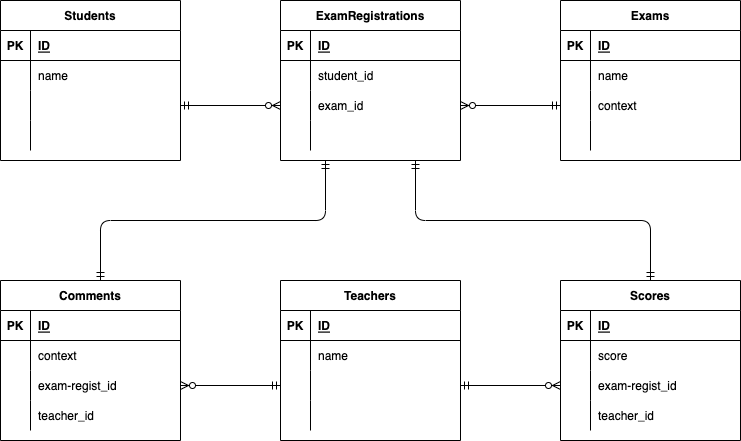

The diagram above was exported from draw.io. Its source (the exported page's mxGraphModel, read from the mxfile embedded in the PNG):
<mxGraphModel dx="1319" dy="932" grid="1" gridSize="10" guides="1" tooltips="1" connect="1" arrows="1" fold="1" page="1" pageScale="1" pageWidth="827" pageHeight="1169" math="0" shadow="0">
  <root>
    <mxCell id="0" />
    <mxCell id="1" parent="0" />
    <mxCell id="2" value="Students" style="shape=table;startSize=30;container=1;collapsible=1;childLayout=tableLayout;fixedRows=1;rowLines=0;fontStyle=1;align=center;resizeLast=1;" parent="1" vertex="1">
      <mxGeometry x="40" y="80" width="180" height="160" as="geometry" />
    </mxCell>
    <mxCell id="3" value="" style="shape=partialRectangle;collapsible=0;dropTarget=0;pointerEvents=0;fillColor=none;top=0;left=0;bottom=1;right=0;points=[[0,0.5],[1,0.5]];portConstraint=eastwest;" parent="2" vertex="1">
      <mxGeometry y="30" width="180" height="30" as="geometry" />
    </mxCell>
    <mxCell id="4" value="PK" style="shape=partialRectangle;connectable=0;fillColor=none;top=0;left=0;bottom=0;right=0;fontStyle=1;overflow=hidden;" parent="3" vertex="1">
      <mxGeometry width="30" height="30" as="geometry">
        <mxRectangle width="30" height="30" as="alternateBounds" />
      </mxGeometry>
    </mxCell>
    <mxCell id="5" value="ID" style="shape=partialRectangle;connectable=0;fillColor=none;top=0;left=0;bottom=0;right=0;align=left;spacingLeft=6;fontStyle=5;overflow=hidden;" parent="3" vertex="1">
      <mxGeometry x="30" width="150" height="30" as="geometry">
        <mxRectangle width="150" height="30" as="alternateBounds" />
      </mxGeometry>
    </mxCell>
    <mxCell id="6" value="" style="shape=partialRectangle;collapsible=0;dropTarget=0;pointerEvents=0;fillColor=none;top=0;left=0;bottom=0;right=0;points=[[0,0.5],[1,0.5]];portConstraint=eastwest;" parent="2" vertex="1">
      <mxGeometry y="60" width="180" height="30" as="geometry" />
    </mxCell>
    <mxCell id="7" value="" style="shape=partialRectangle;connectable=0;fillColor=none;top=0;left=0;bottom=0;right=0;editable=1;overflow=hidden;" parent="6" vertex="1">
      <mxGeometry width="30" height="30" as="geometry">
        <mxRectangle width="30" height="30" as="alternateBounds" />
      </mxGeometry>
    </mxCell>
    <mxCell id="8" value="name" style="shape=partialRectangle;connectable=0;fillColor=none;top=0;left=0;bottom=0;right=0;align=left;spacingLeft=6;overflow=hidden;" parent="6" vertex="1">
      <mxGeometry x="30" width="150" height="30" as="geometry">
        <mxRectangle width="150" height="30" as="alternateBounds" />
      </mxGeometry>
    </mxCell>
    <mxCell id="9" value="" style="shape=partialRectangle;collapsible=0;dropTarget=0;pointerEvents=0;fillColor=none;top=0;left=0;bottom=0;right=0;points=[[0,0.5],[1,0.5]];portConstraint=eastwest;" parent="2" vertex="1">
      <mxGeometry y="90" width="180" height="30" as="geometry" />
    </mxCell>
    <mxCell id="10" value="" style="shape=partialRectangle;connectable=0;fillColor=none;top=0;left=0;bottom=0;right=0;editable=1;overflow=hidden;" parent="9" vertex="1">
      <mxGeometry width="30" height="30" as="geometry">
        <mxRectangle width="30" height="30" as="alternateBounds" />
      </mxGeometry>
    </mxCell>
    <mxCell id="11" value="" style="shape=partialRectangle;connectable=0;fillColor=none;top=0;left=0;bottom=0;right=0;align=left;spacingLeft=6;overflow=hidden;" parent="9" vertex="1">
      <mxGeometry x="30" width="150" height="30" as="geometry">
        <mxRectangle width="150" height="30" as="alternateBounds" />
      </mxGeometry>
    </mxCell>
    <mxCell id="12" value="" style="shape=partialRectangle;collapsible=0;dropTarget=0;pointerEvents=0;fillColor=none;top=0;left=0;bottom=0;right=0;points=[[0,0.5],[1,0.5]];portConstraint=eastwest;" parent="2" vertex="1">
      <mxGeometry y="120" width="180" height="30" as="geometry" />
    </mxCell>
    <mxCell id="13" value="" style="shape=partialRectangle;connectable=0;fillColor=none;top=0;left=0;bottom=0;right=0;editable=1;overflow=hidden;" parent="12" vertex="1">
      <mxGeometry width="30" height="30" as="geometry">
        <mxRectangle width="30" height="30" as="alternateBounds" />
      </mxGeometry>
    </mxCell>
    <mxCell id="14" value="" style="shape=partialRectangle;connectable=0;fillColor=none;top=0;left=0;bottom=0;right=0;align=left;spacingLeft=6;overflow=hidden;" parent="12" vertex="1">
      <mxGeometry x="30" width="150" height="30" as="geometry">
        <mxRectangle width="150" height="30" as="alternateBounds" />
      </mxGeometry>
    </mxCell>
    <mxCell id="15" value="ExamRegistrations" style="shape=table;startSize=30;container=1;collapsible=1;childLayout=tableLayout;fixedRows=1;rowLines=0;fontStyle=1;align=center;resizeLast=1;" parent="1" vertex="1">
      <mxGeometry x="320" y="80" width="180" height="160" as="geometry" />
    </mxCell>
    <mxCell id="16" value="" style="shape=partialRectangle;collapsible=0;dropTarget=0;pointerEvents=0;fillColor=none;top=0;left=0;bottom=1;right=0;points=[[0,0.5],[1,0.5]];portConstraint=eastwest;" parent="15" vertex="1">
      <mxGeometry y="30" width="180" height="30" as="geometry" />
    </mxCell>
    <mxCell id="17" value="PK" style="shape=partialRectangle;connectable=0;fillColor=none;top=0;left=0;bottom=0;right=0;fontStyle=1;overflow=hidden;" parent="16" vertex="1">
      <mxGeometry width="30" height="30" as="geometry">
        <mxRectangle width="30" height="30" as="alternateBounds" />
      </mxGeometry>
    </mxCell>
    <mxCell id="18" value="ID" style="shape=partialRectangle;connectable=0;fillColor=none;top=0;left=0;bottom=0;right=0;align=left;spacingLeft=6;fontStyle=5;overflow=hidden;" parent="16" vertex="1">
      <mxGeometry x="30" width="150" height="30" as="geometry">
        <mxRectangle width="150" height="30" as="alternateBounds" />
      </mxGeometry>
    </mxCell>
    <mxCell id="19" value="" style="shape=partialRectangle;collapsible=0;dropTarget=0;pointerEvents=0;fillColor=none;top=0;left=0;bottom=0;right=0;points=[[0,0.5],[1,0.5]];portConstraint=eastwest;" parent="15" vertex="1">
      <mxGeometry y="60" width="180" height="30" as="geometry" />
    </mxCell>
    <mxCell id="20" value="" style="shape=partialRectangle;connectable=0;fillColor=none;top=0;left=0;bottom=0;right=0;editable=1;overflow=hidden;" parent="19" vertex="1">
      <mxGeometry width="30" height="30" as="geometry">
        <mxRectangle width="30" height="30" as="alternateBounds" />
      </mxGeometry>
    </mxCell>
    <mxCell id="21" value="student_id" style="shape=partialRectangle;connectable=0;fillColor=none;top=0;left=0;bottom=0;right=0;align=left;spacingLeft=6;overflow=hidden;" parent="19" vertex="1">
      <mxGeometry x="30" width="150" height="30" as="geometry">
        <mxRectangle width="150" height="30" as="alternateBounds" />
      </mxGeometry>
    </mxCell>
    <mxCell id="22" value="" style="shape=partialRectangle;collapsible=0;dropTarget=0;pointerEvents=0;fillColor=none;top=0;left=0;bottom=0;right=0;points=[[0,0.5],[1,0.5]];portConstraint=eastwest;" parent="15" vertex="1">
      <mxGeometry y="90" width="180" height="30" as="geometry" />
    </mxCell>
    <mxCell id="23" value="" style="shape=partialRectangle;connectable=0;fillColor=none;top=0;left=0;bottom=0;right=0;editable=1;overflow=hidden;" parent="22" vertex="1">
      <mxGeometry width="30" height="30" as="geometry">
        <mxRectangle width="30" height="30" as="alternateBounds" />
      </mxGeometry>
    </mxCell>
    <mxCell id="24" value="exam_id" style="shape=partialRectangle;connectable=0;fillColor=none;top=0;left=0;bottom=0;right=0;align=left;spacingLeft=6;overflow=hidden;" parent="22" vertex="1">
      <mxGeometry x="30" width="150" height="30" as="geometry">
        <mxRectangle width="150" height="30" as="alternateBounds" />
      </mxGeometry>
    </mxCell>
    <mxCell id="25" value="" style="shape=partialRectangle;collapsible=0;dropTarget=0;pointerEvents=0;fillColor=none;top=0;left=0;bottom=0;right=0;points=[[0,0.5],[1,0.5]];portConstraint=eastwest;" parent="15" vertex="1">
      <mxGeometry y="120" width="180" height="30" as="geometry" />
    </mxCell>
    <mxCell id="26" value="" style="shape=partialRectangle;connectable=0;fillColor=none;top=0;left=0;bottom=0;right=0;editable=1;overflow=hidden;" parent="25" vertex="1">
      <mxGeometry width="30" height="30" as="geometry">
        <mxRectangle width="30" height="30" as="alternateBounds" />
      </mxGeometry>
    </mxCell>
    <mxCell id="27" value="" style="shape=partialRectangle;connectable=0;fillColor=none;top=0;left=0;bottom=0;right=0;align=left;spacingLeft=6;overflow=hidden;" parent="25" vertex="1">
      <mxGeometry x="30" width="150" height="30" as="geometry">
        <mxRectangle width="150" height="30" as="alternateBounds" />
      </mxGeometry>
    </mxCell>
    <mxCell id="28" value="Exams" style="shape=table;startSize=30;container=1;collapsible=1;childLayout=tableLayout;fixedRows=1;rowLines=0;fontStyle=1;align=center;resizeLast=1;" parent="1" vertex="1">
      <mxGeometry x="600" y="80" width="180" height="160" as="geometry" />
    </mxCell>
    <mxCell id="29" value="" style="shape=partialRectangle;collapsible=0;dropTarget=0;pointerEvents=0;fillColor=none;top=0;left=0;bottom=1;right=0;points=[[0,0.5],[1,0.5]];portConstraint=eastwest;" parent="28" vertex="1">
      <mxGeometry y="30" width="180" height="30" as="geometry" />
    </mxCell>
    <mxCell id="30" value="PK" style="shape=partialRectangle;connectable=0;fillColor=none;top=0;left=0;bottom=0;right=0;fontStyle=1;overflow=hidden;" parent="29" vertex="1">
      <mxGeometry width="30" height="30" as="geometry">
        <mxRectangle width="30" height="30" as="alternateBounds" />
      </mxGeometry>
    </mxCell>
    <mxCell id="31" value="ID" style="shape=partialRectangle;connectable=0;fillColor=none;top=0;left=0;bottom=0;right=0;align=left;spacingLeft=6;fontStyle=5;overflow=hidden;" parent="29" vertex="1">
      <mxGeometry x="30" width="150" height="30" as="geometry">
        <mxRectangle width="150" height="30" as="alternateBounds" />
      </mxGeometry>
    </mxCell>
    <mxCell id="32" value="" style="shape=partialRectangle;collapsible=0;dropTarget=0;pointerEvents=0;fillColor=none;top=0;left=0;bottom=0;right=0;points=[[0,0.5],[1,0.5]];portConstraint=eastwest;" parent="28" vertex="1">
      <mxGeometry y="60" width="180" height="30" as="geometry" />
    </mxCell>
    <mxCell id="33" value="" style="shape=partialRectangle;connectable=0;fillColor=none;top=0;left=0;bottom=0;right=0;editable=1;overflow=hidden;" parent="32" vertex="1">
      <mxGeometry width="30" height="30" as="geometry">
        <mxRectangle width="30" height="30" as="alternateBounds" />
      </mxGeometry>
    </mxCell>
    <mxCell id="34" value="name" style="shape=partialRectangle;connectable=0;fillColor=none;top=0;left=0;bottom=0;right=0;align=left;spacingLeft=6;overflow=hidden;" parent="32" vertex="1">
      <mxGeometry x="30" width="150" height="30" as="geometry">
        <mxRectangle width="150" height="30" as="alternateBounds" />
      </mxGeometry>
    </mxCell>
    <mxCell id="35" value="" style="shape=partialRectangle;collapsible=0;dropTarget=0;pointerEvents=0;fillColor=none;top=0;left=0;bottom=0;right=0;points=[[0,0.5],[1,0.5]];portConstraint=eastwest;" parent="28" vertex="1">
      <mxGeometry y="90" width="180" height="30" as="geometry" />
    </mxCell>
    <mxCell id="36" value="" style="shape=partialRectangle;connectable=0;fillColor=none;top=0;left=0;bottom=0;right=0;editable=1;overflow=hidden;" parent="35" vertex="1">
      <mxGeometry width="30" height="30" as="geometry">
        <mxRectangle width="30" height="30" as="alternateBounds" />
      </mxGeometry>
    </mxCell>
    <mxCell id="37" value="context" style="shape=partialRectangle;connectable=0;fillColor=none;top=0;left=0;bottom=0;right=0;align=left;spacingLeft=6;overflow=hidden;" parent="35" vertex="1">
      <mxGeometry x="30" width="150" height="30" as="geometry">
        <mxRectangle width="150" height="30" as="alternateBounds" />
      </mxGeometry>
    </mxCell>
    <mxCell id="38" value="" style="shape=partialRectangle;collapsible=0;dropTarget=0;pointerEvents=0;fillColor=none;top=0;left=0;bottom=0;right=0;points=[[0,0.5],[1,0.5]];portConstraint=eastwest;" parent="28" vertex="1">
      <mxGeometry y="120" width="180" height="30" as="geometry" />
    </mxCell>
    <mxCell id="39" value="" style="shape=partialRectangle;connectable=0;fillColor=none;top=0;left=0;bottom=0;right=0;editable=1;overflow=hidden;" parent="38" vertex="1">
      <mxGeometry width="30" height="30" as="geometry">
        <mxRectangle width="30" height="30" as="alternateBounds" />
      </mxGeometry>
    </mxCell>
    <mxCell id="40" value="" style="shape=partialRectangle;connectable=0;fillColor=none;top=0;left=0;bottom=0;right=0;align=left;spacingLeft=6;overflow=hidden;" parent="38" vertex="1">
      <mxGeometry x="30" width="150" height="30" as="geometry">
        <mxRectangle width="150" height="30" as="alternateBounds" />
      </mxGeometry>
    </mxCell>
    <mxCell id="41" value="" style="fontSize=12;html=1;endArrow=ERzeroToMany;startArrow=ERmandOne;exitX=1;exitY=0.5;exitDx=0;exitDy=0;entryX=0;entryY=0.5;entryDx=0;entryDy=0;" parent="1" source="9" target="22" edge="1">
      <mxGeometry width="100" height="100" relative="1" as="geometry">
        <mxPoint x="230" y="370" as="sourcePoint" />
        <mxPoint x="280" y="220" as="targetPoint" />
      </mxGeometry>
    </mxCell>
    <mxCell id="42" value="" style="fontSize=12;html=1;endArrow=ERzeroToMany;startArrow=ERmandOne;exitX=0;exitY=0.5;exitDx=0;exitDy=0;entryX=1;entryY=0.5;entryDx=0;entryDy=0;" parent="1" source="35" target="22" edge="1">
      <mxGeometry width="100" height="100" relative="1" as="geometry">
        <mxPoint x="240" y="205" as="sourcePoint" />
        <mxPoint x="334" y="205" as="targetPoint" />
      </mxGeometry>
    </mxCell>
    <mxCell id="170" value="Teachers" style="shape=table;startSize=30;container=1;collapsible=1;childLayout=tableLayout;fixedRows=1;rowLines=0;fontStyle=1;align=center;resizeLast=1;" parent="1" vertex="1">
      <mxGeometry x="320" y="360" width="180" height="160" as="geometry" />
    </mxCell>
    <mxCell id="171" value="" style="shape=partialRectangle;collapsible=0;dropTarget=0;pointerEvents=0;fillColor=none;top=0;left=0;bottom=1;right=0;points=[[0,0.5],[1,0.5]];portConstraint=eastwest;" parent="170" vertex="1">
      <mxGeometry y="30" width="180" height="30" as="geometry" />
    </mxCell>
    <mxCell id="172" value="PK" style="shape=partialRectangle;connectable=0;fillColor=none;top=0;left=0;bottom=0;right=0;fontStyle=1;overflow=hidden;" parent="171" vertex="1">
      <mxGeometry width="30" height="30" as="geometry">
        <mxRectangle width="30" height="30" as="alternateBounds" />
      </mxGeometry>
    </mxCell>
    <mxCell id="173" value="ID" style="shape=partialRectangle;connectable=0;fillColor=none;top=0;left=0;bottom=0;right=0;align=left;spacingLeft=6;fontStyle=5;overflow=hidden;" parent="171" vertex="1">
      <mxGeometry x="30" width="150" height="30" as="geometry">
        <mxRectangle width="150" height="30" as="alternateBounds" />
      </mxGeometry>
    </mxCell>
    <mxCell id="174" value="" style="shape=partialRectangle;collapsible=0;dropTarget=0;pointerEvents=0;fillColor=none;top=0;left=0;bottom=0;right=0;points=[[0,0.5],[1,0.5]];portConstraint=eastwest;" parent="170" vertex="1">
      <mxGeometry y="60" width="180" height="30" as="geometry" />
    </mxCell>
    <mxCell id="175" value="" style="shape=partialRectangle;connectable=0;fillColor=none;top=0;left=0;bottom=0;right=0;editable=1;overflow=hidden;" parent="174" vertex="1">
      <mxGeometry width="30" height="30" as="geometry">
        <mxRectangle width="30" height="30" as="alternateBounds" />
      </mxGeometry>
    </mxCell>
    <mxCell id="176" value="name" style="shape=partialRectangle;connectable=0;fillColor=none;top=0;left=0;bottom=0;right=0;align=left;spacingLeft=6;overflow=hidden;" parent="174" vertex="1">
      <mxGeometry x="30" width="150" height="30" as="geometry">
        <mxRectangle width="150" height="30" as="alternateBounds" />
      </mxGeometry>
    </mxCell>
    <mxCell id="177" value="" style="shape=partialRectangle;collapsible=0;dropTarget=0;pointerEvents=0;fillColor=none;top=0;left=0;bottom=0;right=0;points=[[0,0.5],[1,0.5]];portConstraint=eastwest;" parent="170" vertex="1">
      <mxGeometry y="90" width="180" height="30" as="geometry" />
    </mxCell>
    <mxCell id="178" value="" style="shape=partialRectangle;connectable=0;fillColor=none;top=0;left=0;bottom=0;right=0;editable=1;overflow=hidden;" parent="177" vertex="1">
      <mxGeometry width="30" height="30" as="geometry">
        <mxRectangle width="30" height="30" as="alternateBounds" />
      </mxGeometry>
    </mxCell>
    <mxCell id="179" value="" style="shape=partialRectangle;connectable=0;fillColor=none;top=0;left=0;bottom=0;right=0;align=left;spacingLeft=6;overflow=hidden;" parent="177" vertex="1">
      <mxGeometry x="30" width="150" height="30" as="geometry">
        <mxRectangle width="150" height="30" as="alternateBounds" />
      </mxGeometry>
    </mxCell>
    <mxCell id="180" value="" style="shape=partialRectangle;collapsible=0;dropTarget=0;pointerEvents=0;fillColor=none;top=0;left=0;bottom=0;right=0;points=[[0,0.5],[1,0.5]];portConstraint=eastwest;" parent="170" vertex="1">
      <mxGeometry y="120" width="180" height="30" as="geometry" />
    </mxCell>
    <mxCell id="181" value="" style="shape=partialRectangle;connectable=0;fillColor=none;top=0;left=0;bottom=0;right=0;editable=1;overflow=hidden;" parent="180" vertex="1">
      <mxGeometry width="30" height="30" as="geometry">
        <mxRectangle width="30" height="30" as="alternateBounds" />
      </mxGeometry>
    </mxCell>
    <mxCell id="182" value="" style="shape=partialRectangle;connectable=0;fillColor=none;top=0;left=0;bottom=0;right=0;align=left;spacingLeft=6;overflow=hidden;" parent="180" vertex="1">
      <mxGeometry x="30" width="150" height="30" as="geometry">
        <mxRectangle width="150" height="30" as="alternateBounds" />
      </mxGeometry>
    </mxCell>
    <mxCell id="183" value="Comments" style="shape=table;startSize=30;container=1;collapsible=1;childLayout=tableLayout;fixedRows=1;rowLines=0;fontStyle=1;align=center;resizeLast=1;" parent="1" vertex="1">
      <mxGeometry x="40" y="360" width="180" height="160" as="geometry" />
    </mxCell>
    <mxCell id="184" value="" style="shape=partialRectangle;collapsible=0;dropTarget=0;pointerEvents=0;fillColor=none;top=0;left=0;bottom=1;right=0;points=[[0,0.5],[1,0.5]];portConstraint=eastwest;" parent="183" vertex="1">
      <mxGeometry y="30" width="180" height="30" as="geometry" />
    </mxCell>
    <mxCell id="185" value="PK" style="shape=partialRectangle;connectable=0;fillColor=none;top=0;left=0;bottom=0;right=0;fontStyle=1;overflow=hidden;" parent="184" vertex="1">
      <mxGeometry width="30" height="30" as="geometry">
        <mxRectangle width="30" height="30" as="alternateBounds" />
      </mxGeometry>
    </mxCell>
    <mxCell id="186" value="ID" style="shape=partialRectangle;connectable=0;fillColor=none;top=0;left=0;bottom=0;right=0;align=left;spacingLeft=6;fontStyle=5;overflow=hidden;" parent="184" vertex="1">
      <mxGeometry x="30" width="150" height="30" as="geometry">
        <mxRectangle width="150" height="30" as="alternateBounds" />
      </mxGeometry>
    </mxCell>
    <mxCell id="187" value="" style="shape=partialRectangle;collapsible=0;dropTarget=0;pointerEvents=0;fillColor=none;top=0;left=0;bottom=0;right=0;points=[[0,0.5],[1,0.5]];portConstraint=eastwest;" parent="183" vertex="1">
      <mxGeometry y="60" width="180" height="30" as="geometry" />
    </mxCell>
    <mxCell id="188" value="" style="shape=partialRectangle;connectable=0;fillColor=none;top=0;left=0;bottom=0;right=0;editable=1;overflow=hidden;" parent="187" vertex="1">
      <mxGeometry width="30" height="30" as="geometry">
        <mxRectangle width="30" height="30" as="alternateBounds" />
      </mxGeometry>
    </mxCell>
    <mxCell id="189" value="context" style="shape=partialRectangle;connectable=0;fillColor=none;top=0;left=0;bottom=0;right=0;align=left;spacingLeft=6;overflow=hidden;" parent="187" vertex="1">
      <mxGeometry x="30" width="150" height="30" as="geometry">
        <mxRectangle width="150" height="30" as="alternateBounds" />
      </mxGeometry>
    </mxCell>
    <mxCell id="190" value="" style="shape=partialRectangle;collapsible=0;dropTarget=0;pointerEvents=0;fillColor=none;top=0;left=0;bottom=0;right=0;points=[[0,0.5],[1,0.5]];portConstraint=eastwest;" parent="183" vertex="1">
      <mxGeometry y="90" width="180" height="30" as="geometry" />
    </mxCell>
    <mxCell id="191" value="" style="shape=partialRectangle;connectable=0;fillColor=none;top=0;left=0;bottom=0;right=0;editable=1;overflow=hidden;" parent="190" vertex="1">
      <mxGeometry width="30" height="30" as="geometry">
        <mxRectangle width="30" height="30" as="alternateBounds" />
      </mxGeometry>
    </mxCell>
    <mxCell id="192" value="exam-regist_id" style="shape=partialRectangle;connectable=0;fillColor=none;top=0;left=0;bottom=0;right=0;align=left;spacingLeft=6;overflow=hidden;" parent="190" vertex="1">
      <mxGeometry x="30" width="150" height="30" as="geometry">
        <mxRectangle width="150" height="30" as="alternateBounds" />
      </mxGeometry>
    </mxCell>
    <mxCell id="193" value="" style="shape=partialRectangle;collapsible=0;dropTarget=0;pointerEvents=0;fillColor=none;top=0;left=0;bottom=0;right=0;points=[[0,0.5],[1,0.5]];portConstraint=eastwest;" parent="183" vertex="1">
      <mxGeometry y="120" width="180" height="30" as="geometry" />
    </mxCell>
    <mxCell id="194" value="" style="shape=partialRectangle;connectable=0;fillColor=none;top=0;left=0;bottom=0;right=0;editable=1;overflow=hidden;" parent="193" vertex="1">
      <mxGeometry width="30" height="30" as="geometry">
        <mxRectangle width="30" height="30" as="alternateBounds" />
      </mxGeometry>
    </mxCell>
    <mxCell id="195" value="teacher_id" style="shape=partialRectangle;connectable=0;fillColor=none;top=0;left=0;bottom=0;right=0;align=left;spacingLeft=6;overflow=hidden;" parent="193" vertex="1">
      <mxGeometry x="30" width="150" height="30" as="geometry">
        <mxRectangle width="150" height="30" as="alternateBounds" />
      </mxGeometry>
    </mxCell>
    <mxCell id="209" value="Scores" style="shape=table;startSize=30;container=1;collapsible=1;childLayout=tableLayout;fixedRows=1;rowLines=0;fontStyle=1;align=center;resizeLast=1;" parent="1" vertex="1">
      <mxGeometry x="600" y="360" width="180" height="160" as="geometry" />
    </mxCell>
    <mxCell id="210" value="" style="shape=partialRectangle;collapsible=0;dropTarget=0;pointerEvents=0;fillColor=none;top=0;left=0;bottom=1;right=0;points=[[0,0.5],[1,0.5]];portConstraint=eastwest;" parent="209" vertex="1">
      <mxGeometry y="30" width="180" height="30" as="geometry" />
    </mxCell>
    <mxCell id="211" value="PK" style="shape=partialRectangle;connectable=0;fillColor=none;top=0;left=0;bottom=0;right=0;fontStyle=1;overflow=hidden;" parent="210" vertex="1">
      <mxGeometry width="30" height="30" as="geometry">
        <mxRectangle width="30" height="30" as="alternateBounds" />
      </mxGeometry>
    </mxCell>
    <mxCell id="212" value="ID" style="shape=partialRectangle;connectable=0;fillColor=none;top=0;left=0;bottom=0;right=0;align=left;spacingLeft=6;fontStyle=5;overflow=hidden;" parent="210" vertex="1">
      <mxGeometry x="30" width="150" height="30" as="geometry">
        <mxRectangle width="150" height="30" as="alternateBounds" />
      </mxGeometry>
    </mxCell>
    <mxCell id="213" value="" style="shape=partialRectangle;collapsible=0;dropTarget=0;pointerEvents=0;fillColor=none;top=0;left=0;bottom=0;right=0;points=[[0,0.5],[1,0.5]];portConstraint=eastwest;" parent="209" vertex="1">
      <mxGeometry y="60" width="180" height="30" as="geometry" />
    </mxCell>
    <mxCell id="214" value="" style="shape=partialRectangle;connectable=0;fillColor=none;top=0;left=0;bottom=0;right=0;editable=1;overflow=hidden;" parent="213" vertex="1">
      <mxGeometry width="30" height="30" as="geometry">
        <mxRectangle width="30" height="30" as="alternateBounds" />
      </mxGeometry>
    </mxCell>
    <mxCell id="215" value="score" style="shape=partialRectangle;connectable=0;fillColor=none;top=0;left=0;bottom=0;right=0;align=left;spacingLeft=6;overflow=hidden;" parent="213" vertex="1">
      <mxGeometry x="30" width="150" height="30" as="geometry">
        <mxRectangle width="150" height="30" as="alternateBounds" />
      </mxGeometry>
    </mxCell>
    <mxCell id="216" value="" style="shape=partialRectangle;collapsible=0;dropTarget=0;pointerEvents=0;fillColor=none;top=0;left=0;bottom=0;right=0;points=[[0,0.5],[1,0.5]];portConstraint=eastwest;" parent="209" vertex="1">
      <mxGeometry y="90" width="180" height="30" as="geometry" />
    </mxCell>
    <mxCell id="217" value="" style="shape=partialRectangle;connectable=0;fillColor=none;top=0;left=0;bottom=0;right=0;editable=1;overflow=hidden;" parent="216" vertex="1">
      <mxGeometry width="30" height="30" as="geometry">
        <mxRectangle width="30" height="30" as="alternateBounds" />
      </mxGeometry>
    </mxCell>
    <mxCell id="218" value="exam-regist_id" style="shape=partialRectangle;connectable=0;fillColor=none;top=0;left=0;bottom=0;right=0;align=left;spacingLeft=6;overflow=hidden;" parent="216" vertex="1">
      <mxGeometry x="30" width="150" height="30" as="geometry">
        <mxRectangle width="150" height="30" as="alternateBounds" />
      </mxGeometry>
    </mxCell>
    <mxCell id="219" value="" style="shape=partialRectangle;collapsible=0;dropTarget=0;pointerEvents=0;fillColor=none;top=0;left=0;bottom=0;right=0;points=[[0,0.5],[1,0.5]];portConstraint=eastwest;" parent="209" vertex="1">
      <mxGeometry y="120" width="180" height="30" as="geometry" />
    </mxCell>
    <mxCell id="220" value="" style="shape=partialRectangle;connectable=0;fillColor=none;top=0;left=0;bottom=0;right=0;editable=1;overflow=hidden;" parent="219" vertex="1">
      <mxGeometry width="30" height="30" as="geometry">
        <mxRectangle width="30" height="30" as="alternateBounds" />
      </mxGeometry>
    </mxCell>
    <mxCell id="221" value="teacher_id" style="shape=partialRectangle;connectable=0;fillColor=none;top=0;left=0;bottom=0;right=0;align=left;spacingLeft=6;overflow=hidden;" parent="219" vertex="1">
      <mxGeometry x="30" width="150" height="30" as="geometry">
        <mxRectangle width="150" height="30" as="alternateBounds" />
      </mxGeometry>
    </mxCell>
    <mxCell id="222" value="" style="edgeStyle=elbowEdgeStyle;fontSize=12;html=1;endArrow=ERmandOne;startArrow=ERmandOne;entryX=0.25;entryY=1;entryDx=0;entryDy=0;elbow=vertical;" parent="1" target="15" edge="1">
      <mxGeometry width="100" height="100" relative="1" as="geometry">
        <mxPoint x="140" y="360" as="sourcePoint" />
        <mxPoint x="240" y="260" as="targetPoint" />
      </mxGeometry>
    </mxCell>
    <mxCell id="228" value="" style="fontSize=12;html=1;endArrow=ERzeroToMany;startArrow=ERmandOne;exitX=1;exitY=0.5;exitDx=0;exitDy=0;entryX=0;entryY=0.5;entryDx=0;entryDy=0;" parent="1" source="177" edge="1">
      <mxGeometry width="100" height="100" relative="1" as="geometry">
        <mxPoint x="230" y="195" as="sourcePoint" />
        <mxPoint x="600" y="465" as="targetPoint" />
      </mxGeometry>
    </mxCell>
    <mxCell id="229" value="" style="fontSize=12;html=1;endArrow=ERzeroToMany;startArrow=ERmandOne;exitX=0;exitY=0.5;exitDx=0;exitDy=0;entryX=1;entryY=0.5;entryDx=0;entryDy=0;" parent="1" source="177" target="190" edge="1">
      <mxGeometry width="100" height="100" relative="1" as="geometry">
        <mxPoint x="230" y="195" as="sourcePoint" />
        <mxPoint x="330" y="195" as="targetPoint" />
      </mxGeometry>
    </mxCell>
    <mxCell id="231" value="" style="edgeStyle=elbowEdgeStyle;fontSize=12;html=1;endArrow=ERmandOne;startArrow=ERmandOne;entryX=0.75;entryY=1;entryDx=0;entryDy=0;elbow=vertical;exitX=0.5;exitY=0;exitDx=0;exitDy=0;" edge="1" parent="1" source="209" target="15">
      <mxGeometry width="100" height="100" relative="1" as="geometry">
        <mxPoint x="150" y="370" as="sourcePoint" />
        <mxPoint x="375" y="250" as="targetPoint" />
      </mxGeometry>
    </mxCell>
  </root>
</mxGraphModel>